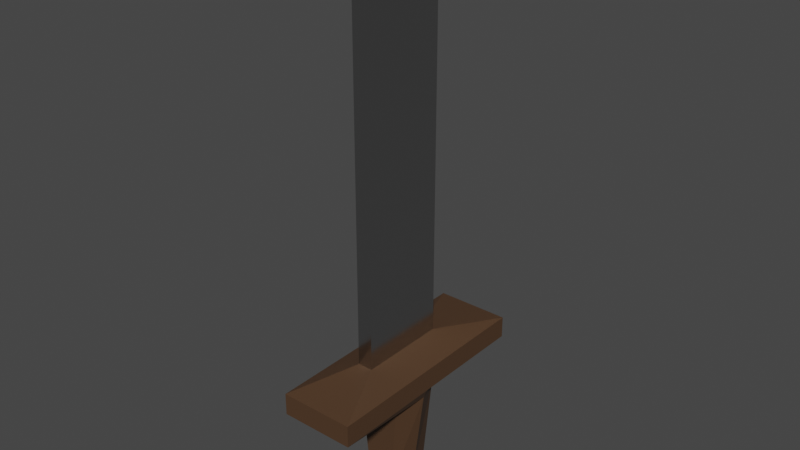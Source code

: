 # Source: sword.blend  (saved by Blender 2.82.7; exported with 4.5.12 LTS)
import bpy
from mathutils import Matrix  # noqa: F401  (used for matrix-valued properties, if any)

bpy.ops.wm.read_factory_settings(use_empty=True)
scene = bpy.context.scene
scene.name = 'Scene'

# ---- collections
col_collection = bpy.data.collections.new('Collection'); scene.collection.children.link(col_collection)

# ---- materials (node trees are filled in below, after node groups)
mat_metal = bpy.data.materials.new('Metal')
mat_metal.alpha_threshold = 0.0
mat_metal.use_transparent_shadow = False
mat_metal.line_color = (0.0, 0.0, 0.0, 1.0)
mat_wood = bpy.data.materials.new('Wood')
mat_wood.use_transparent_shadow = False

# ---- material node trees
mat_metal.use_nodes = True; mat_metal.node_tree.nodes.clear()
_N = mat_metal.node_tree.nodes; _L = mat_metal.node_tree.links
n0 = _N.new('ShaderNodeOutputMaterial'); n0.name = 'Material Output'; n0.location = (300, 300)
n1 = _N.new('ShaderNodeBsdfPrincipled'); n1.name = 'Principled BSDF'; n1.location = (10, 300)
n1.distribution = 'GGX'
n1.subsurface_method = 'BURLEY'
n1.inputs[0].default_value = (0.5697, 0.5697, 0.5697, 1.0)
n1.inputs[1].default_value = 1.0
n1.inputs[2].default_value = 0.15
n1.inputs[3].default_value = 1.45
n1.inputs[13].default_value = 1.0
n1.inputs[27].default_value = (0.0, 0.0, 0.0, 1.0)
n1.inputs[28].default_value = 1.0
_L.new(n1.outputs[0], n0.inputs[0])
n0.is_active_output = True
mat_wood.use_nodes = True; mat_wood.node_tree.nodes.clear()
_N = mat_wood.node_tree.nodes; _L = mat_wood.node_tree.links
n0 = _N.new('ShaderNodeOutputMaterial'); n0.name = 'Material Output'; n0.location = (300, 300)
n1 = _N.new('ShaderNodeBsdfPrincipled'); n1.name = 'Principled BSDF'; n1.location = (10, 300)
n1.distribution = 'GGX'
n1.subsurface_method = 'BURLEY'
n1.inputs[0].default_value = (0.08001, 0.04135, 0.02063, 1.0)
n1.inputs[3].default_value = 1.45
n1.inputs[27].default_value = (0.0, 0.0, 0.0, 1.0)
n1.inputs[28].default_value = 1.0
_L.new(n1.outputs[0], n0.inputs[0])
n0.is_active_output = True

# ---- world
world_world = bpy.data.worlds.new('World'); scene.world = world_world
world_world.use_nodes = True; world_world.node_tree.nodes.clear()
_N = world_world.node_tree.nodes; _L = world_world.node_tree.links
n0 = _N.new('ShaderNodeOutputWorld'); n0.name = 'World Output'; n0.location = (300, 300)
n1 = _N.new('ShaderNodeBackground'); n1.name = 'Background'; n1.location = (10, 300)
n1.inputs[0].default_value = (0.05088, 0.05088, 0.05088, 1.0)
_L.new(n1.outputs[0], n0.inputs[0])
n0.is_active_output = True
world_world.color = (0.05088, 0.05088, 0.05088)
world_world.use_sun_shadow = False
world_world.sun_shadow_jitter_overblur = 0.0

# ---- meshes
me_cube = bpy.data.meshes.new('Cube')
me_cube.from_pydata([(-0.03554, 0.04453, 0.1739), (-0.02152, 0.04047, 0.0136), (-0.03554, -0.04453, 0.1739), (-0.02152, -0.04047, 0.0136), (0.03538, 0.04453, 0.1739), (0.02119, 0.04047, 0.0136), (0.03538, -0.04453, 0.1739), (0.02119, -0.04047, 0.0136), (-0.06147, -0.1817, 0.191), (0.06147, -0.1817, 0.191), (-0.06147, 0.1967, 0.191), (0.06147, 0.1967, 0.191), (-0.06147, -0.1817, 0.2271), (0.06147, -0.1817, 0.2271), (-0.06147, 0.1967, 0.2271), (0.06147, 0.1967, 0.2271), (-0.01249, -0.07376, 0.2452), (0.01249, -0.07376, 0.2452), (-0.01249, 0.07376, 0.2452), (0.01249, 0.07376, 0.2452), (0.03242, 0.0, 0.0136), (-0.05554, 0.0, 0.1739), (0.05403, 0.0, 0.1739), (-0.03356, 0.0, 0.0136), (-0.06147, 0.0, 0.191), (0.06147, 0.0, 0.191), (-0.06147, 0.0, 0.2271), (0.06147, 0.0, 0.2271), (-0.01249, 0.0, 0.2452), (0.01249, 0.0, 0.2452), (-0.01249, 0.0, 0.9107), (0.01249, 0.0, 0.9107), (0.01249, -0.07376, 0.8071), (0.01249, 0.07376, 0.8071), (-0.01249, -0.07376, 0.8071), (-0.01249, 0.07376, 0.8071), (-0.01249, 0.0, 0.8071), (0.01249, 0.0, 0.8071), (0.04192, 0.0, -0.007162), (0.02743, -0.04682, -0.007162), (-0.02768, 0.04682, -0.007162), (0.02743, 0.04682, -0.007162), (-0.02768, -0.04682, -0.007162), (-0.04322, 0.0, -0.007162)], [], [(0, 10, 11, 4), (3, 7, 6, 2), (20, 5, 4, 22), (20, 38, 41, 5), (23, 3, 2, 21), (5, 1, 0, 4), (10, 14, 15, 11), (6, 9, 8, 2), (22, 25, 9, 6), (21, 24, 10, 0), (26, 28, 18, 14), (24, 26, 14, 10), (25, 27, 13, 9), (9, 13, 12, 8), (35, 30, 31, 33), (27, 29, 17, 13), (13, 17, 16, 12), (14, 18, 19, 15), (30, 35, 36), (30, 36, 34), (31, 37, 33), (34, 32, 31, 30), (15, 19, 29, 27), (31, 32, 37), (11, 15, 27, 25), (8, 12, 26, 24), (12, 16, 28, 26), (2, 8, 24, 21), (4, 11, 25, 22), (1, 23, 21, 0), (5, 41, 40, 1), (7, 20, 22, 6), (19, 33, 37, 29), (16, 34, 36, 28), (28, 36, 35, 18), (18, 35, 33, 19), (17, 32, 34, 16), (29, 37, 32, 17), (38, 39, 42, 43), (41, 38, 43, 40), (3, 42, 39, 7), (23, 43, 42, 3), (7, 39, 38, 20), (1, 40, 43, 23)])
me_cube.polygons.foreach_set('material_index', [1, 1, 1, 1, 1, 1, 1, 1, 1, 1, 1, 1, 1, 1, 0, 1, 1, 1, 0, 0, 0, 0, 1, 0, 1, 1, 1, 1, 1, 1, 1, 1, 0, 0, 0, 0, 0, 0, 1, 1, 1, 1, 1, 1])
_uv = me_cube.uv_layers.new(name='UVMap')
_uv.uv.foreach_set('vector', [0.625, 0.5, 0.625, 0.5, 0.625, 0.25, 0.625, 0.25, 0.375, 0.75, 0.375, 1.0, 0.625, 1.0, 0.625, 0.75, 0.375, 0.125, 0.375, 0.25, 0.625, 0.25, 0.625, 0.125, 0.375, 0.125, 0.375, 0.125, 0.375, 0.25, 0.375, 0.25, 0.375, 0.625, 0.375, 0.75, 0.625, 0.75, 0.625, 0.625, 0.375, 0.25, 0.375, 0.5, 0.625, 0.5, 0.625, 0.25, 0.625, 0.5, 0.625, 0.5, 0.625, 0.25, 0.625, 0.25, 0.625, 1.0, 0.625, 1.0, 0.625, 0.75, 0.625, 0.75, 0.625, 0.125, 0.625, 0.125, 0.625, 0.0, 0.625, 0.0, 0.625, 0.625, 0.625, 0.625, 0.625, 0.5, 0.625, 0.5, 0.625, 0.625, 0.625, 0.625, 0.625, 0.5, 0.625, 0.5, 0.625, 0.625, 0.625, 0.625, 0.625, 0.5, 0.625, 0.5, 0.625, 0.125, 0.625, 0.125, 0.625, 0.0, 0.625, 0.0, 0.625, 1.0, 0.625, 1.0, 0.625, 0.75, 0.625, 0.75, 0.625, 0.5, 0.0, 0.0, 0.0, 0.0, 0.625, 0.25, 0.625, 0.125, 0.625, 0.125, 0.625, 0.0, 0.625, 0.0, 0.625, 1.0, 0.625, 1.0, 0.625, 0.75, 0.625, 0.75, 0.625, 0.5, 0.625, 0.5, 0.625, 0.25, 0.625, 0.25, 0.0, 0.0, 0.625, 0.5, 0.625, 0.625, 0.0, 0.0, 0.625, 0.625, 0.625, 0.75, 0.0, 0.0, 0.625, 0.125, 0.625, 0.25, 0.625, 0.75, 0.625, 1.0, 0.0, 0.0, 0.0, 0.0, 0.625, 0.25, 0.625, 0.25, 0.625, 0.125, 0.625, 0.125, 0.0, 0.0, 0.625, 0.0, 0.625, 0.125, 0.625, 0.25, 0.625, 0.25, 0.625, 0.125, 0.625, 0.125, 0.625, 0.75, 0.625, 0.75, 0.625, 0.625, 0.625, 0.625, 0.625, 0.75, 0.625, 0.75, 0.625, 0.625, 0.625, 0.625, 0.625, 0.75, 0.625, 0.75, 0.625, 0.625, 0.625, 0.625, 0.625, 0.25, 0.625, 0.25, 0.625, 0.125, 0.625, 0.125, 0.375, 0.5, 0.375, 0.625, 0.625, 0.625, 0.625, 0.5, 0.375, 0.25, 0.375, 0.25, 0.375, 0.5, 0.375, 0.5, 0.375, 0.0, 0.375, 0.125, 0.625, 0.125, 0.625, 0.0, 0.625, 0.25, 0.625, 0.25, 0.625, 0.125, 0.625, 0.125, 0.625, 0.75, 0.625, 0.75, 0.625, 0.625, 0.625, 0.625, 0.625, 0.625, 0.625, 0.625, 0.625, 0.5, 0.625, 0.5, 0.625, 0.5, 0.625, 0.5, 0.625, 0.25, 0.625, 0.25, 0.625, 1.0, 0.625, 1.0, 0.625, 0.75, 0.625, 0.75, 0.625, 0.125, 0.625, 0.125, 0.625, 0.0, 0.625, 0.0, 0.125, 0.625, 0.125, 0.75, 0.375, 0.75, 0.375, 0.625, 0.125, 0.5, 0.125, 0.625, 0.375, 0.625, 0.375, 0.5, 0.375, 0.75, 0.375, 0.75, 0.375, 1.0, 0.375, 1.0, 0.375, 0.625, 0.375, 0.625, 0.375, 0.75, 0.375, 0.75, 0.375, 0.0, 0.375, 0.0, 0.375, 0.125, 0.375, 0.125, 0.375, 0.5, 0.375, 0.5, 0.375, 0.625, 0.375, 0.625])
me_cube.materials.append(mat_metal)
me_cube.materials.append(mat_wood)
me_cube.use_remesh_preserve_volume = False
me_cube.use_remesh_preserve_attributes = False
me_cube.use_mirror_vertex_groups = False
me_cube.update()

# ---- objects
ob_cube = bpy.data.objects.new('Cube', me_cube)

# ---- transforms, parenting, visibility, modifiers, constraints
ob_cube.location = (0.0, 0.0, 0.0)
ob_cube.lock_rotations_4d = False
ob_cube.empty_display_type = 'ARROWS'
ob_cube.lineart.crease_threshold = 0.0

# ---- collection membership
col_collection.objects.link(ob_cube)

# ---- scene / render settings (as saved in the file)
scene.frame_start = 1; scene.frame_end = 250; scene.frame_set(1)
scene.render.engine = 'BLENDER_EEVEE_NEXT'
scene.cycles.use_denoising = False
scene.cycles.samples = 128
scene.cycles.sampling_pattern = 'TABULATED_SOBOL'
scene.cycles.use_adaptive_sampling = False
scene.cycles.use_light_tree = False
scene.view_settings.view_transform = 'Filmic'
bpy.context.view_layer.update()

# ---- added for rendering (the .blend has no active camera and no usable light): camera, sun
cam_auto = bpy.data.cameras.new('AutoCamera')
cam_auto.lens = 50.0
cam_auto.sensor_width = 36.0
cam_auto.clip_end = 1000.0
ob_auto_camera = bpy.data.objects.new('AutoCamera', cam_auto)
scene.collection.objects.link(ob_auto_camera)
ob_auto_camera.location = (0.925576, -1.10319, 1.19222)
ob_auto_camera.rotation_euler = (1.09748, -7.21219e-08, 0.694738)
scene.camera = ob_auto_camera
light_auto_sun = bpy.data.lights.new('AutoSun', 'SUN')
light_auto_sun.energy = 3.0
light_auto_sun.angle = 0.0523599
ob_auto_sun = bpy.data.objects.new('AutoSun', light_auto_sun)
scene.collection.objects.link(ob_auto_sun)
ob_auto_sun.rotation_euler = (0.872665, 0.174533, 0.523599)
bpy.context.view_layer.update()
